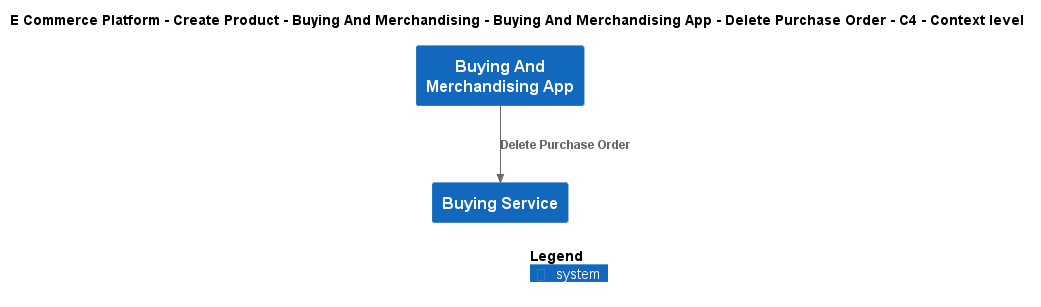

The diagram above was rendered by PlantUML. Its source (embedded in the PNG):
@startuml
!include ..\..\..\..\..\..\..\.c4s\C4_Context.puml

AddElementTag("c4interflow:lifecycle:new", $bgColor=green, $fontColor=#ffffff, $borderColor=green, $shadowing="False")
AddElementTag("c4interflow:lifecycle:changed", $bgColor=orange, $fontColor=#ffffff, $borderColor=orange, $shadowing="False")
AddElementTag("c4interflow:lifecycle:removed", $bgColor=red, $fontColor=#ffffff, $borderColor=red, $shadowing="False")

AddRelTag("c4interflow:lifecycle:new", $textColor=green, $lineColor=green)
AddRelTag("c4interflow:lifecycle:changed", $textColor=orange, $lineColor=orange)
AddRelTag("c4interflow:lifecycle:removed", $textColor=red, $lineColor=red)

SHOW_PERSON_PORTRAIT()
LAYOUT_TOP_DOWN()

skinparam linetype polyline

title E Commerce Platform - Create Product - Buying And Merchandising - Buying And Merchandising App - Delete Purchase Order - C4 - Context level

System(ECommercePlatform.CreateProduct.BuyingAndMerchandising.SoftwareSystems.BuyingAndMerchandisingApp, "Buying And Merchandising App", "")
System(ECommercePlatform.CreateProduct.BuyingAndMerchandising.SoftwareSystems.BuyingService, "Buying Service", "")

Rel(ECommercePlatform.CreateProduct.BuyingAndMerchandising.SoftwareSystems.BuyingAndMerchandisingApp, ECommercePlatform.CreateProduct.BuyingAndMerchandising.SoftwareSystems.BuyingService, "Delete Purchase Order")


SHOW_LEGEND()
@enduml